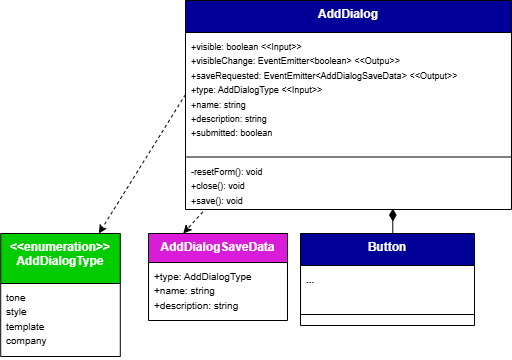

The diagram above was exported from draw.io. Its source (the exported page's mxGraphModel, read from the mxfile embedded in the PNG):
<mxGraphModel dx="6357" dy="2033" grid="0" gridSize="10" guides="1" tooltips="1" connect="1" arrows="0" fold="1" page="1" pageScale="1" pageWidth="827" pageHeight="1169" background="#ffffff" math="0" shadow="0">
  <root>
    <mxCell id="0" />
    <mxCell id="1" parent="0" />
    <mxCell id="2" parent="1" style="swimlane;fontStyle=1;align=center;verticalAlign=top;childLayout=stackLayout;horizontal=1;startSize=32;horizontalStack=0;resizeParent=1;resizeParentMax=0;resizeLast=0;collapsible=1;marginBottom=0;whiteSpace=wrap;html=1;labelBackgroundColor=none;fillColor=#000099;strokeColor=default;fontColor=#ffffff;" value="AddDialog" vertex="1">
      <mxGeometry height="209" width="326" x="2493" y="2690" as="geometry">
        <mxRectangle height="60" width="120" x="160" y="280" as="alternateBounds" />
      </mxGeometry>
    </mxCell>
    <mxCell id="3" parent="2" style="text;strokeColor=none;fillColor=none;align=left;verticalAlign=top;spacingLeft=4;spacingRight=4;overflow=hidden;rotatable=0;points=[[0,0.5],[1,0.5]];portConstraint=eastwest;whiteSpace=wrap;html=1;labelBackgroundColor=none;" value="&lt;div&gt;&lt;font style=&quot;font-size: 9px;&quot;&gt;+visible: boolean &amp;lt;&amp;lt;Input&amp;gt;&amp;gt;&lt;/font&gt;&lt;/div&gt;&lt;div&gt;&lt;font style=&quot;font-size: 9px;&quot;&gt;+visibleChange: EventEmitter&amp;lt;boolean&amp;gt; &amp;lt;&amp;lt;Outpu&amp;gt;&amp;gt;&lt;/font&gt;&lt;/div&gt;&lt;div&gt;&lt;font style=&quot;font-size: 9px;&quot;&gt;+saveRequested: EventEmitter&amp;lt;AddDialogSaveData&amp;gt; &amp;lt;&amp;lt;Output&amp;gt;&amp;gt;&lt;/font&gt;&lt;/div&gt;&lt;div&gt;&lt;font style=&quot;font-size: 9px;&quot;&gt;+type: AddDialogType &amp;lt;&amp;lt;Input&amp;gt;&amp;gt;&lt;/font&gt;&lt;/div&gt;&lt;div&gt;&lt;font style=&quot;font-size: 9px;&quot;&gt;+name: string&lt;/font&gt;&lt;/div&gt;&lt;div&gt;&lt;font style=&quot;font-size: 9px;&quot;&gt;+description: string&lt;/font&gt;&lt;/div&gt;&lt;div&gt;&lt;font style=&quot;font-size: 9px;&quot;&gt;+submitted: boolean&lt;/font&gt;&lt;/div&gt;" vertex="1">
      <mxGeometry height="124" width="326" y="32" as="geometry" />
    </mxCell>
    <mxCell id="4" parent="2" style="line;strokeWidth=1;fillColor=none;align=left;verticalAlign=middle;spacingTop=-1;spacingLeft=3;spacingRight=3;rotatable=0;labelPosition=right;points=[];portConstraint=eastwest;labelBackgroundColor=none;" value="" vertex="1">
      <mxGeometry height="1" width="326" y="156" as="geometry" />
    </mxCell>
    <mxCell id="5" parent="2" style="text;strokeColor=none;fillColor=none;align=left;verticalAlign=top;spacingLeft=4;spacingRight=4;overflow=hidden;rotatable=0;points=[[0,0.5],[1,0.5]];portConstraint=eastwest;whiteSpace=wrap;html=1;labelBackgroundColor=none;" value="&lt;div&gt;&lt;div&gt;&lt;font style=&quot;font-size: 9px;&quot;&gt;&lt;/font&gt;&lt;/div&gt;&lt;div&gt;&lt;font style=&quot;font-size: 9px;&quot;&gt;-resetForm(): void&lt;/font&gt;&lt;/div&gt;&lt;/div&gt;&lt;div&gt;&lt;font style=&quot;font-size: 9px;&quot;&gt;+close(): void&lt;/font&gt;&lt;/div&gt;&lt;div&gt;&lt;font style=&quot;font-size: 9px;&quot;&gt;+save(): void&lt;/font&gt;&lt;/div&gt;" vertex="1">
      <mxGeometry height="52" width="326" y="157" as="geometry" />
    </mxCell>
    <mxCell id="6" parent="1" style="swimlane;fontStyle=1;align=center;verticalAlign=top;childLayout=stackLayout;horizontal=1;startSize=32;horizontalStack=0;resizeParent=1;resizeParentMax=0;resizeLast=0;collapsible=1;marginBottom=0;whiteSpace=wrap;html=1;labelBackgroundColor=none;fillColor=#000099;strokeColor=default;fontColor=#ffffff;" value="Button" vertex="1">
      <mxGeometry height="92" width="174" x="2608" y="2923" as="geometry">
        <mxRectangle height="60" width="120" x="160" y="280" as="alternateBounds" />
      </mxGeometry>
    </mxCell>
    <mxCell id="7" parent="6" style="text;strokeColor=none;fillColor=none;align=left;verticalAlign=top;spacingLeft=4;spacingRight=4;overflow=hidden;rotatable=0;points=[[0,0.5],[1,0.5]];portConstraint=eastwest;whiteSpace=wrap;html=1;labelBackgroundColor=none;fontFamily=Helvetica;fontSize=12;fontColor=#ffffff;fontStyle=1;horizontal=1;" value="&lt;font size=&quot;1&quot; style=&quot;color: rgb(20, 20, 20);&quot;&gt;...&lt;/font&gt;" vertex="1">
      <mxGeometry height="38" width="174" y="32" as="geometry" />
    </mxCell>
    <mxCell id="8" parent="6" style="line;strokeWidth=1;fillColor=none;align=left;verticalAlign=middle;spacingTop=-1;spacingLeft=3;spacingRight=3;rotatable=0;labelPosition=right;points=[];portConstraint=eastwest;labelBackgroundColor=none;" value="" vertex="1">
      <mxGeometry height="22" width="174" y="70" as="geometry" />
    </mxCell>
    <mxCell id="9" edge="1" parent="1" source="6" style="edgeStyle=orthogonalEdgeStyle;shape=connector;rounded=0;orthogonalLoop=1;jettySize=auto;html=1;exitX=0.5;exitY=0;exitDx=0;exitDy=0;entryX=0.636;entryY=0.982;entryDx=0;entryDy=0;entryPerimeter=0;strokeColor=default;align=center;verticalAlign=middle;fontFamily=Helvetica;fontSize=11;fontColor=default;labelBackgroundColor=default;endArrow=diamondThin;endFill=1;endSize=10;" target="5">
      <mxGeometry relative="1" as="geometry" />
    </mxCell>
    <mxCell id="10" parent="1" style="swimlane;fontStyle=1;align=center;verticalAlign=top;childLayout=stackLayout;horizontal=1;startSize=29;horizontalStack=0;resizeParent=1;resizeParentMax=0;resizeLast=0;collapsible=1;marginBottom=0;whiteSpace=wrap;html=1;labelBackgroundColor=none;fillColor=#D81CD8;strokeColor=default;fontFamily=Helvetica;fontSize=12;fontColor=#ffffff;" value="AddDialogSaveData" vertex="1">
      <mxGeometry height="87" width="139" x="2456" y="2923" as="geometry">
        <mxRectangle height="60" width="120" x="-1361" y="2378" as="alternateBounds" />
      </mxGeometry>
    </mxCell>
    <mxCell id="11" parent="10" style="text;strokeColor=none;fillColor=none;align=left;verticalAlign=top;spacingLeft=4;spacingRight=4;overflow=hidden;rotatable=0;points=[[0,0.5],[1,0.5]];portConstraint=eastwest;whiteSpace=wrap;html=1;labelBackgroundColor=none;fontFamily=Helvetica;fontSize=12;fontColor=#ffffff;fontStyle=1;horizontal=1;" value="&lt;div&gt;&lt;font size=&quot;1&quot; style=&quot;color: light-dark(rgb(0, 0, 0), rgb(250, 250, 250)); font-weight: normal;&quot;&gt;+type: AddDialogType&lt;/font&gt;&lt;/div&gt;&lt;div&gt;&lt;font size=&quot;1&quot; style=&quot;color: light-dark(rgb(0, 0, 0), rgb(250, 250, 250)); font-weight: normal;&quot;&gt;+name: string&lt;/font&gt;&lt;/div&gt;&lt;div&gt;&lt;font size=&quot;1&quot; style=&quot;color: light-dark(rgb(0, 0, 0), rgb(250, 250, 250)); font-weight: normal;&quot;&gt;+description: string&lt;/font&gt;&lt;/div&gt;" vertex="1">
      <mxGeometry height="58" width="139" y="29" as="geometry" />
    </mxCell>
    <mxCell id="12" parent="1" style="swimlane;fontStyle=1;align=center;verticalAlign=top;childLayout=stackLayout;horizontal=1;startSize=50;horizontalStack=0;resizeParent=1;resizeParentMax=0;resizeLast=0;collapsible=1;marginBottom=0;whiteSpace=wrap;html=1;labelBackgroundColor=none;fillColor=#00CC00;strokeColor=default;" value="&lt;span style=&quot;color: rgb(255, 255, 255);&quot;&gt;&amp;lt;&amp;lt;enumeration&amp;gt;&amp;gt;&lt;br&gt;AddDialogType&lt;/span&gt;" vertex="1">
      <mxGeometry height="123" width="119.58" x="2308.21" y="2923" as="geometry">
        <mxRectangle height="60" width="120" x="-1361" y="2378" as="alternateBounds" />
      </mxGeometry>
    </mxCell>
    <mxCell id="13" parent="12" style="text;strokeColor=none;fillColor=none;align=left;verticalAlign=top;spacingLeft=4;spacingRight=4;overflow=hidden;rotatable=0;points=[[0,0.5],[1,0.5]];portConstraint=eastwest;whiteSpace=wrap;html=1;labelBackgroundColor=none;" value="&lt;div&gt;&lt;font size=&quot;1&quot;&gt;tone&lt;br&gt;style&lt;/font&gt;&lt;/div&gt;&lt;div&gt;&lt;font size=&quot;1&quot;&gt;template&lt;/font&gt;&lt;/div&gt;&lt;div&gt;&lt;font size=&quot;1&quot;&gt;company&lt;/font&gt;&lt;/div&gt;" vertex="1">
      <mxGeometry height="73" width="119.58" y="50" as="geometry" />
    </mxCell>
    <mxCell id="14" edge="1" parent="1" source="3" style="rounded=0;orthogonalLoop=1;jettySize=auto;html=1;exitX=0;exitY=0.5;exitDx=0;exitDy=0;dashed=1;" target="12">
      <mxGeometry relative="1" as="geometry" />
    </mxCell>
    <mxCell id="15" edge="1" parent="1" source="5" style="rounded=0;orthogonalLoop=1;jettySize=auto;html=1;exitX=0.053;exitY=1.047;exitDx=0;exitDy=0;entryX=0.25;entryY=0;entryDx=0;entryDy=0;exitPerimeter=0;dashed=1;strokeColor=default;shadow=0;flowAnimation=0;" target="10">
      <mxGeometry relative="1" as="geometry" />
    </mxCell>
  </root>
</mxGraphModel>